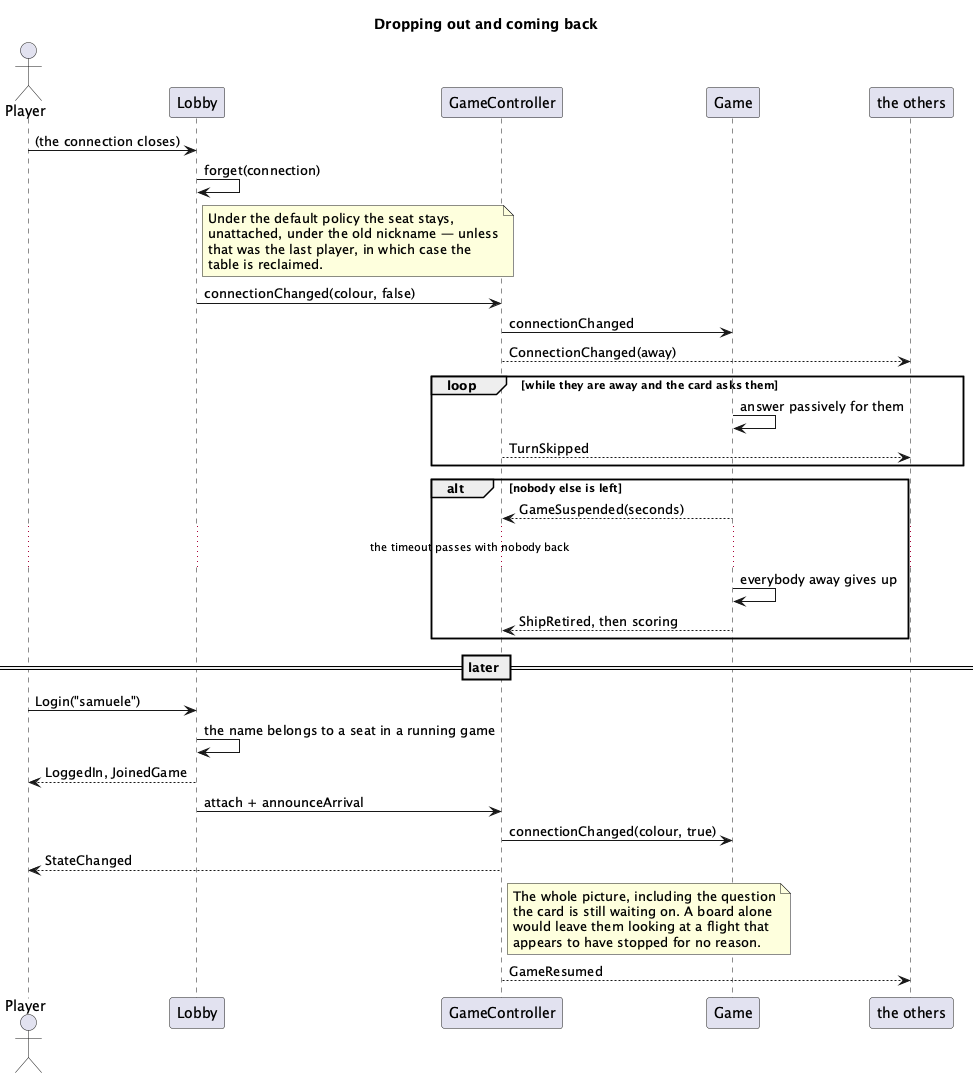

The diagram above was rendered by PlantUML. Its source (embedded in the PNG):
@startuml 06-disconnect
' A dropped connection, and the same player coming back to the same seat.
skinparam shadowing false
title Dropping out and coming back

actor Player
participant Lobby
participant GameController as Controller
participant Game

Player -> Lobby : (the connection closes)
Lobby -> Lobby : forget(connection)
note right of Lobby
  Under the default policy the seat stays,
  unattached, under the old nickname — unless
  that was the last player, in which case the
  table is reclaimed.
end note
Lobby -> Controller : connectionChanged(colour, false)
Controller -> Game : connectionChanged
Controller --> "the others" : ConnectionChanged(away)

loop while they are away and the card asks them
  Game -> Game : answer passively for them
  Controller --> "the others" : TurnSkipped
end

alt nobody else is left
  Game --> Controller : GameSuspended(seconds)
  ... the timeout passes with nobody back ...
  Game -> Game : everybody away gives up
  Game --> Controller : ShipRetired, then scoring
end

== later ==

Player -> Lobby : Login("samuele")
Lobby -> Lobby : the name belongs to a seat in a running game
Lobby --> Player : LoggedIn, JoinedGame
Lobby -> Controller : attach + announceArrival
Controller -> Game : connectionChanged(colour, true)
Controller --> Player : StateChanged
note right of Controller
  The whole picture, including the question
  the card is still waiting on. A board alone
  would leave them looking at a flight that
  appears to have stopped for no reason.
end note
Controller --> "the others" : GameResumed
@enduml